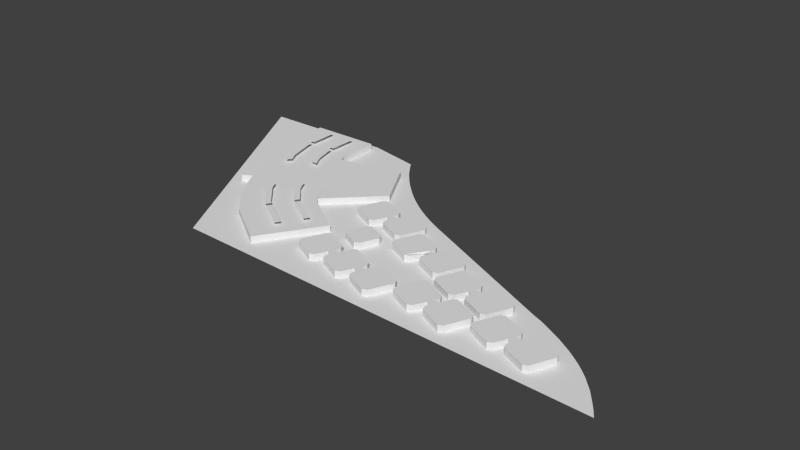 # Source: ESPLANADA_COMPLETA_UPDATE_1.blend  (saved by Blender 2.76.0; exported with 4.5.12 LTS)
import bpy
from mathutils import Matrix  # noqa: F401  (used for matrix-valued properties, if any)

bpy.ops.wm.read_factory_settings(use_empty=True)
scene = bpy.context.scene
scene.name = 'Scene'

# ---- collections
col_collection_1 = bpy.data.collections.new('Collection 1'); scene.collection.children.link(col_collection_1)

# ---- world
world_world = bpy.data.worlds.new('World'); scene.world = world_world
world_world.color = (0.05088, 0.05088, 0.05088)
world_world.use_sun_shadow = False
world_world.sun_shadow_jitter_overblur = 0.0
world_world.cycles.sampling_method = 'MANUAL'
world_world.cycles.sample_map_resolution = 256

# ---- meshes
me_plane_004 = bpy.data.meshes.new('Plane.004')
me_plane_004.from_pydata([], [], [])
me_plane_004.use_remesh_preserve_volume = False
me_plane_004.use_remesh_preserve_attributes = False
me_plane_004.use_mirror_vertex_groups = False
me_plane_004.update()
me_plane_003 = bpy.data.meshes.new('Plane.003')
me_plane_003.from_pydata([(11.54, 11.0, 0.0), (-19.31, 22.0, 0.0), (2.55, 27.2, 0.0), (-40.66, 9.09, 0.0), (-20.0, 24.44, 0.0), (-43.89, 21.07, 0.0), (-20.12, 38.58, 0.0), (-44.02, 38.25, 0.0), (-44.02, 38.25, 2.237), (-20.12, 38.58, 2.237), (-43.89, 21.07, 2.237), (-20.0, 24.44, 2.237), (-40.66, 9.09, 2.237), (2.55, 27.2, 2.237), (-19.31, 22.0, 2.237), (11.54, 11.0, 2.237), (-35.09, -1.14, 0.0), (-35.09, -1.14, 2.237)], [], [(3, 5, 4, 1), (5, 7, 6, 4), (0, 16, 3, 1, 2), (13, 14, 12, 17, 15), (5, 3, 12, 10), (12, 14, 11, 10), (0, 2, 13, 15), (6, 7, 8, 9), (16, 0, 15, 17), (10, 11, 9, 8), (2, 1, 14, 13), (3, 16, 17, 12), (4, 6, 9, 11), (7, 5, 10, 8), (1, 4, 11, 14)])
me_plane_003.use_remesh_preserve_volume = False
me_plane_003.use_remesh_preserve_attributes = False
me_plane_003.use_mirror_vertex_groups = False
me_plane_003.update()
me_plane_001 = bpy.data.meshes.new('Plane.001')
me_plane_001.from_pydata([(-157.1, -93.84, 0.0), (337.9, -107.8, 0.0), (-312.3, 190.6, 0.0), (-148.3, 193.4, 0.0), (48.85, 67.19, 0.0), (-84.95, 180.2, 0.0), (216.4, -9.832, 0.0), (289.8, -52.24, 0.0), (255.4, -28.91, 0.0), (315.9, -77.58, 0.0), (235.9, -18.62, 0.0), (303.6, -64.48, 0.0), (273.2, -40.0, 0.0), (327.1, -92.06, 0.0), (226.0, -13.64, 0.0), (296.9, -58.36, 0.0), (264.2, -34.45, 0.0), (321.8, -85.1, 0.0), (245.8, -23.9, 0.0), (309.8, -71.17, 0.0), (281.7, -46.12, 0.0), (332.4, -99.32, 0.0), (-20.93, 109.1, 0.0), (-54.39, 140.5, 0.0), (13.36, 85.46, 0.0), (-69.26, 157.8, 0.0), (-4.209, 96.64, 0.0), (-37.66, 123.9, 0.0), (32.45, 75.04, 0.0), (-76.93, 168.3, 0.0), (-12.57, 102.7, 0.0), (-46.02, 132.0, 0.0), (22.73, 80.08, 0.0), (-61.91, 149.1, 0.0), (4.153, 91.05, 0.0), (-29.3, 116.2, 0.0), (41.84, 70.34, 0.0)], [], [(0, 1, 21, 13, 17, 9, 19, 11, 15, 7, 20, 12, 16, 8, 18, 10, 14, 6, 4, 36, 28, 32, 24, 34, 26, 30, 22, 35, 27, 31, 23, 33, 25, 29, 5, 3, 2)])
me_plane_001.use_remesh_preserve_volume = False
me_plane_001.use_remesh_preserve_attributes = False
me_plane_001.use_mirror_vertex_groups = False
me_plane_001.update()
me_plane = bpy.data.meshes.new('Plane')
me_plane.from_pydata([(-1.359, 29.45, 0.0), (24.83, 17.32, 0.0), (14.07, 62.72, 0.0), (40.22, 50.61, 0.0), (30.08, 19.24, 0.0), (42.24, 45.43, 0.0), (-3.213, 34.51, 0.0), (8.904, 60.68, 0.0), (41.94, 20.15, 0.0), (67.99, 8.077, 0.0), (57.27, 53.42, 0.0), (83.46, 41.38, 0.0), (73.37, 9.876, 0.0), (85.38, 36.25, 0.0), (39.99, 25.6, 0.0), (51.89, 51.36, 0.0), (118.4, 14.41, 0.0), (92.39, 26.55, 0.0), (102.9, -18.83, 0.0), (76.95, -6.73, 0.0), (120.5, 9.386, 0.0), (108.3, -16.87, 0.0), (87.14, 24.68, 0.0), (75.19, -1.169, 0.0), (120.1, -15.99, 0.0), (146.4, -28.15, 0.0), (135.3, 17.13, 0.0), (161.6, 5.013, 0.0), (151.5, -26.19, 0.0), (163.6, -0.03344, 0.0), (118.2, -10.86, 0.0), (130.2, 15.43, 0.0), (156.9, -39.19, 0.0), (183.1, -51.3, 0.0), (172.2, -6.014, 0.0), (198.4, -17.99, 0.0), (188.4, -49.33, 0.0), (200.3, -23.18, 0.0), (155.0, -34.09, 0.0), (166.9, -7.806, 0.0), (200.2, -48.59, 0.0), (226.2, -60.57, 0.0), (215.7, -15.31, 0.0), (241.6, -27.25, 0.0), (231.3, -58.78, 0.0), (243.6, -32.38, 0.0), (198.1, -43.32, 0.0), (210.3, -16.96, 0.0), (231.9, -82.15, 0.0), (258.1, -94.22, 0.0), (247.3, -49.03, 0.0), (273.4, -61.13, 0.0), (263.3, -92.38, 0.0), (275.4, -66.17, 0.0), (230.1, -77.06, 0.0), (242.1, -50.83, 0.0), (275.1, -91.42, 0.0), (301.3, -103.4, 0.0), (290.5, -58.26, 0.0), (316.5, -70.16, 0.0), (273.3, -86.3, 0.0), (285.2, -60.14, 0.0), (182.0, -87.56, 0.0), (208.2, -99.67, 0.0), (197.2, -54.15, 0.0), (223.5, -66.42, 0.0), (180.1, -82.39, 0.0), (192.1, -56.37, 0.0), (138.8, -78.34, 0.0), (164.9, -90.3, 0.0), (154.2, -45.05, 0.0), (180.3, -57.16, 0.0), (137.1, -73.02, 0.0), (148.8, -46.93, 0.0), (170.3, -88.22, 0.0), (182.4, -62.22, 0.0), (88.59, -83.8, 0.0), (114.9, -95.92, 0.0), (104.2, -50.49, 0.0), (130.3, -62.58, 0.0), (120.3, -93.77, 0.0), (132.5, -67.71, 0.0), (86.94, -78.55, 0.0), (98.68, -52.42, 0.0), (45.67, -74.47, 0.0), (71.69, -86.4, 0.0), (61.07, -41.2, 0.0), (87.02, -53.32, 0.0), (77.02, -84.73, 0.0), (89.14, -58.41, 0.0), (43.61, -69.3, 0.0), (55.78, -43.18, 0.0), (2.37, -65.24, -0.0003052), (28.56, -77.29, -0.0003052), (17.77, -31.98, -0.0003052), (43.84, -44.03, -0.0003052), (0.4238, -59.98, -0.0003052), (12.56, -33.88, -0.0003052), (33.87, -75.33, -0.0003052), (45.86, -49.22, -0.0003052), (36.43, 32.89, 0.0), (39.84, 40.52, 0.0), (45.84, 37.74, 0.0), (42.2, 30.16, 0.0), (115.0, -3.443, -1.662), (118.2, 4.409, 0.0), (123.9, 1.829, 0.0), (120.4, -5.88, 0.0), (194.7, -35.68, 0.0), (198.2, -28.01, 0.0), (203.9, -30.68, 0.0), (200.3, -38.36, 0.0), (269.6, -78.79, 0.0), (273.3, -71.03, 0.0), (278.9, -73.72, 0.0), (275.4, -81.37, 0.0), (185.8, -69.8, 0.0), (182.2, -77.43, 0.0), (176.5, -74.94, 0.0), (180.2, -67.32, 0.0), (92.64, -65.97, 0.0), (89.11, -73.72, 0.0), (83.37, -70.99, 0.0), (86.82, -63.36, 0.0), (49.5, -56.71, 0.0), (45.93, -64.39, 0.0), (40.11, -61.8, -0.0003052), (43.69, -54.07, -0.0003052), (26.65, -21.2, 0.0), (46.28, -30.39, 0.0), (39.48, 6.441, 0.0), (59.25, -2.553, 0.0), (52.33, -28.23, 0.0), (61.43, -8.453, 0.0), (24.58, -15.21, 0.0), (33.63, 4.308, 0.0), (33.62, 4.286, 7.738), (24.57, -15.23, 7.738), (61.42, -8.474, 7.738), (52.32, -28.25, 7.738), (59.24, -2.574, 7.738), (39.47, 6.42, 7.738), (46.27, -30.41, 7.738), (26.64, -21.22, 7.738), (43.68, -54.09, 7.738), (40.1, -61.82, 7.738), (45.92, -64.41, 7.738), (49.49, -56.73, 7.738), (86.81, -63.39, 7.738), (83.36, -71.01, 7.738), (89.1, -73.74, 7.738), (92.64, -65.99, 7.738), (180.2, -67.35, 7.738), (176.5, -74.97, 7.738), (182.2, -77.45, 7.738), (185.8, -69.82, 7.738), (275.4, -81.39, 7.738), (278.9, -73.74, 7.738), (273.3, -71.05, 7.738), (269.6, -78.81, 7.738), (200.3, -38.38, 7.738), (203.9, -30.7, 7.738), (198.1, -28.03, 7.738), (194.7, -35.7, 7.738), (120.4, -5.901, 7.738), (123.9, 1.807, 7.738), (118.2, 4.388, 7.738), (115.0, -3.465, 6.076), (42.2, 30.14, 7.738), (45.84, 37.72, 7.738), (39.83, 40.5, 7.738), (36.42, 32.86, 7.738), (45.86, -49.25, 7.738), (33.86, -75.36, 7.738), (12.56, -33.9, 7.738), (0.4161, -60.0, 7.738), (43.83, -44.05, 7.738), (17.76, -32.0, 7.738), (28.56, -77.32, 7.738), (2.362, -65.26, 7.738), (55.77, -43.2, 7.738), (43.6, -69.32, 7.738), (89.13, -58.43, 7.738), (77.01, -84.76, 7.738), (87.01, -53.34, 7.738), (61.07, -41.22, 7.738), (71.68, -86.42, 7.738), (45.66, -74.49, 7.738), (98.67, -52.44, 7.738), (86.94, -78.57, 7.738), (132.5, -67.74, 7.738), (120.3, -93.79, 7.738), (130.3, -62.6, 7.738), (104.2, -50.51, 7.738), (114.9, -95.94, 7.738), (88.58, -83.82, 7.738), (182.4, -62.24, 7.738), (170.3, -88.24, 7.738), (148.8, -46.96, 7.738), (137.1, -73.04, 7.738), (180.3, -57.18, 7.738), (154.2, -45.07, 7.738), (164.9, -90.32, 7.738), (138.8, -78.37, 7.738), (192.1, -56.39, 7.738), (180.1, -82.41, 7.738), (223.5, -66.44, 7.738), (197.2, -54.17, 7.738), (208.2, -99.7, 7.738), (182.0, -87.58, 7.738), (285.2, -60.16, 7.738), (273.2, -86.32, 7.738), (316.5, -70.18, 7.738), (290.5, -58.28, 7.738), (301.3, -103.4, 7.738), (275.1, -91.44, 7.738), (242.1, -50.85, 7.738), (230.1, -77.08, 7.738), (275.4, -66.19, 7.738), (263.3, -92.4, 7.738), (273.4, -61.15, 7.738), (247.3, -49.05, 7.738), (258.1, -94.24, 7.738), (231.9, -82.17, 7.738), (210.3, -16.98, 7.738), (198.1, -43.34, 7.738), (243.6, -32.4, 7.738), (231.3, -58.8, 7.738), (241.6, -27.27, 7.738), (215.7, -15.33, 7.738), (226.2, -60.59, 7.738), (200.2, -48.61, 7.738), (166.9, -7.828, 7.738), (155.0, -34.11, 7.738), (200.3, -23.2, 7.738), (188.4, -49.35, 7.738), (198.4, -18.01, 7.738), (172.2, -6.035, 7.738), (183.1, -51.32, 7.738), (156.9, -39.21, 7.738), (130.1, 15.41, 7.738), (118.2, -10.88, 7.738), (163.6, -0.05466, 7.738), (151.5, -26.22, 7.738), (161.6, 4.992, 7.738), (135.3, 17.11, 7.738), (146.4, -28.17, 7.738), (120.1, -16.02, 7.738), (75.19, -1.19, 7.738), (87.13, 24.66, 7.738), (108.3, -16.89, 7.738), (120.5, 9.364, 7.738), (76.94, -6.751, 7.738), (102.9, -18.85, 7.738), (92.38, 26.53, 7.738), (118.4, 14.39, 7.738), (51.89, 51.34, 7.738), (39.98, 25.58, 7.738), (85.38, 36.23, 7.738), (73.37, 9.854, 7.738), (83.45, 41.36, 7.738), (57.27, 53.39, 7.738), (67.98, 8.056, 7.738), (41.93, 20.13, 7.738), (8.897, 60.66, 7.738), (-3.221, 34.49, 7.738), (42.24, 45.4, 7.738), (30.07, 19.21, 7.738), (40.22, 50.59, 7.738), (14.07, 62.69, 7.738), (24.82, 17.3, 7.738), (-1.366, 29.43, 7.738), (318.5, -75.36, 0.0), (306.5, -101.7, 0.0), (225.3, -71.77, 0.0), (213.4, -97.8, 0.0), (318.5, -75.39, 7.738), (306.5, -101.7, 7.738), (225.3, -71.8, 7.738), (213.4, -97.82, 7.738)], [], [(0, 2, 3, 1), (3, 5, 101, 100, 4, 1), (0, 6, 7, 2), (8, 10, 11, 9), (11, 13, 12, 9), (8, 14, 103, 102, 15, 10), (19, 17, 16, 18), (16, 20, 105, 104, 21, 18), (19, 23, 22, 17), (24, 26, 27, 25), (27, 29, 28, 25), (24, 30, 107, 106, 31, 26), (32, 34, 35, 33), (35, 37, 109, 108, 36, 33), (32, 38, 39, 34), (40, 42, 43, 41), (43, 45, 44, 41), (40, 46, 111, 110, 47, 42), (48, 50, 51, 49), (51, 53, 113, 112, 52, 49), (48, 54, 55, 50), (56, 58, 59, 57), (56, 60, 115, 114, 61, 58), (62, 64, 65, 63), (62, 66, 117, 116, 67, 64), (68, 70, 71, 69), (68, 72, 73, 70), (71, 75, 119, 118, 74, 69), (76, 78, 79, 77), (79, 81, 80, 77), (76, 82, 121, 120, 83, 78), (84, 86, 87, 85), (87, 89, 123, 122, 88, 85), (84, 90, 125, 124, 91, 86), (92, 94, 95, 93), (92, 96, 97, 94), (95, 99, 127, 126, 98, 93), (100, 101, 102, 103), (104, 105, 106, 107), (108, 109, 110, 111), (112, 113, 114, 115), (116, 117, 118, 119), (120, 121, 122, 123), (124, 125, 126, 127), (128, 130, 131, 129), (131, 133, 132, 129), (128, 134, 135, 130), (252, 253, 255, 254), (48, 49, 222, 223), (247, 245, 240, 165, 164, 241), (107, 30, 241, 164), (231, 229, 224, 161, 160, 225), (8, 9, 262, 263), (212, 214, 277, 276), (106, 105, 166, 165), (28, 29, 242, 243), (83, 120, 151, 188), (215, 213, 210, 157, 156, 211), (203, 202, 200, 201), (82, 76, 195, 189), (111, 46, 225, 160), (155, 152, 153, 154), (59, 272, 273, 57), (77, 80, 191, 194), (64, 67, 204, 207), (50, 55, 216, 221), (85, 88, 183, 186), (9, 12, 259, 262), (252, 254, 249, 248), (122, 121, 150, 149), (109, 37, 234, 162), (67, 116, 155, 204), (91, 124, 147, 180), (81, 79, 192, 190), (30, 24, 247, 241), (92, 93, 178, 179), (35, 34, 237, 236), (16, 17, 254, 255), (115, 60, 211, 156), (86, 91, 180, 185), (125, 90, 181, 146), (75, 71, 200, 196), (10, 15, 256, 261), (133, 131, 140, 138), (228, 230, 227, 226), (40, 41, 230, 231), (97, 96, 175, 174), (117, 66, 205, 154), (1, 4, 267, 270), (206, 208, 279, 278), (134, 128, 143, 137), (255, 253, 250, 167, 166, 251), (45, 43, 228, 226), (116, 119, 152, 155), (260, 262, 259, 258), (93, 98, 173, 178), (159, 156, 157, 158), (274, 65, 206, 278), (151, 148, 149, 150), (2, 7, 264, 269), (4, 100, 171, 267), (49, 52, 219, 222), (24, 25, 246, 247), (63, 275, 279, 208), (187, 185, 180, 147, 146, 181), (176, 178, 173, 145, 144, 172), (268, 270, 267, 171, 170, 266), (43, 42, 229, 228), (209, 207, 204, 155, 154, 205), (34, 39, 232, 237), (236, 238, 235, 163, 162, 234), (203, 201, 198, 199), (7, 6, 265, 264), (110, 109, 162, 161), (58, 61, 210, 213), (25, 28, 243, 246), (147, 144, 145, 146), (47, 110, 161, 224), (126, 125, 146, 145), (128, 129, 142, 143), (22, 23, 248, 249), (239, 237, 232, 233), (20, 16, 255, 251), (118, 117, 154, 153), (3, 2, 269, 268), (37, 35, 236, 234), (59, 58, 213, 212), (132, 133, 138, 139), (275, 274, 278, 279), (13, 11, 260, 258), (121, 82, 189, 150), (102, 101, 170, 169), (100, 103, 168, 171), (200, 202, 197, 153, 152, 196), (239, 238, 236, 237), (272, 59, 212, 276), (26, 31, 240, 245), (113, 53, 218, 158), (69, 74, 197, 202), (61, 114, 157, 210), (143, 142, 140, 141), (66, 62, 209, 205), (98, 126, 145, 173), (130, 135, 136, 141), (247, 246, 244, 245), (179, 178, 176, 177), (42, 47, 224, 229), (74, 118, 153, 197), (18, 21, 250, 253), (271, 270, 268, 269), (171, 168, 169, 170), (19, 18, 253, 252), (79, 78, 193, 192), (57, 273, 277, 214), (99, 95, 176, 172), (29, 27, 244, 242), (21, 104, 167, 250), (209, 208, 206, 207), (135, 134, 137, 136), (62, 63, 208, 209), (32, 33, 238, 239), (72, 68, 203, 199), (80, 81, 190, 191), (0, 1, 270, 271), (114, 113, 158, 157), (15, 102, 169, 256), (11, 10, 261, 260), (129, 132, 139, 142), (52, 112, 159, 219), (101, 5, 266, 170), (73, 72, 199, 198), (68, 69, 202, 203), (70, 73, 198, 201), (231, 230, 228, 229), (119, 75, 196, 152), (195, 194, 192, 193), (6, 0, 271, 265), (60, 56, 215, 211), (263, 261, 256, 169, 168, 257), (143, 141, 136, 137), (195, 193, 188, 151, 150, 189), (27, 26, 245, 244), (103, 14, 257, 168), (33, 36, 235, 238), (273, 272, 276, 277), (55, 54, 217, 216), (87, 86, 185, 184), (36, 108, 163, 235), (120, 123, 148, 151), (127, 99, 172, 144), (44, 45, 226, 227), (78, 83, 188, 193), (184, 186, 183, 149, 148, 182), (167, 164, 165, 166), (112, 115, 156, 159), (88, 122, 149, 183), (223, 221, 216, 217), (124, 127, 144, 147), (56, 57, 214, 215), (46, 40, 231, 225), (94, 97, 174, 177), (65, 274, 275, 63), (41, 44, 227, 230), (51, 50, 221, 220), (90, 84, 187, 181), (71, 70, 201, 200), (84, 85, 186, 187), (140, 142, 139, 138), (187, 186, 184, 185), (192, 194, 191, 190), (123, 89, 182, 148), (104, 107, 164, 167), (223, 222, 220, 221), (89, 87, 184, 182), (17, 22, 249, 254), (263, 262, 260, 261), (96, 92, 179, 175), (54, 48, 223, 217), (38, 32, 239, 233), (105, 20, 251, 166), (244, 246, 243, 242), (215, 214, 212, 213), (271, 269, 264, 265), (76, 77, 194, 195), (5, 3, 268, 266), (23, 19, 252, 248), (163, 160, 161, 162), (108, 111, 160, 163), (220, 222, 219, 159, 158, 218), (31, 106, 165, 240), (14, 8, 263, 257), (39, 38, 233, 232), (65, 64, 207, 206), (179, 177, 174, 175), (12, 13, 258, 259), (95, 94, 177, 176), (53, 51, 220, 218), (131, 130, 141, 140)])
me_plane.use_remesh_preserve_volume = False
me_plane.use_remesh_preserve_attributes = False
me_plane.use_mirror_vertex_groups = False
me_plane.update()
me_plane_002 = bpy.data.meshes.new('Plane.002')
me_plane_002.from_pydata([(-51.37, 18.65, 0.1758), (4.899, 74.62, 0.1758), (-103.5, 113.3, 0.1758), (-26.7, 131.6, 0.1758), (-99.93, -52.38, 0.1758), (-42.33, -89.74, 0.1758), (-45.67, 12.8, 0.1758), (3.284, -19.0, 0.1758), (-105.2, -46.68, 0.1758), (-50.97, 18.5, 0.1758), (-129.6, -20.55, 0.1758), (-65.69, 44.64, 0.1758), (-178.5, 67.93, 0.1758), (-103.6, 113.3, 0.1758), (-189.9, 110.0, 0.1758), (-105.9, 121.8, 0.1758), (-190.3, 170.4, 0.1758), (-106.4, 171.5, 0.1758), (-1.359, 29.45, 0.1758), (24.83, 17.32, 0.1758), (14.07, 62.72, 0.1758), (40.22, 50.61, 0.1758), (30.08, 19.24, 0.1758), (42.24, 45.43, 0.1758), (-3.213, 34.51, 0.1758), (8.904, 60.68, 0.1758), (41.94, 20.15, 0.1758), (67.99, 8.077, 0.1758), (57.27, 53.42, 0.1758), (83.46, 41.38, 0.1758), (73.37, 9.876, 0.1758), (85.38, 36.25, 0.1758), (39.99, 25.6, 0.1758), (51.89, 51.36, 0.1758), (118.4, 14.41, 0.1758), (92.39, 26.55, 0.1758), (102.9, -18.83, 0.1758), (76.95, -6.73, 0.1758), (120.5, 9.386, 0.1758), (108.3, -16.87, 0.1758), (87.14, 24.68, 0.1758), (75.19, -1.169, 0.1758), (120.1, -15.99, 0.1758), (146.4, -28.15, 0.1758), (135.3, 17.13, 0.1758), (161.6, 5.013, 0.1758), (151.5, -26.19, 0.1758), (163.6, -0.03344, 0.1758), (118.2, -10.86, 0.1758), (130.2, 15.43, 0.1758), (156.9, -39.19, 0.1758), (183.1, -51.3, 0.1758), (172.2, -6.014, 0.1758), (198.4, -17.99, 0.1758), (188.4, -49.33, 0.1758), (200.3, -23.18, 0.1758), (155.0, -34.09, 0.1758), (166.9, -7.806, 0.1758), (200.2, -48.59, 0.1758), (226.2, -60.57, 0.1758), (215.7, -15.31, 0.1758), (241.6, -27.25, 0.1758), (231.3, -58.78, 0.1758), (243.6, -32.38, 0.1758), (198.1, -43.32, 0.1758), (210.3, -16.96, 0.1758), (231.9, -82.15, 0.1758), (258.1, -94.22, 0.1758), (247.3, -49.03, 0.1758), (273.4, -61.13, 0.1758), (263.3, -92.38, 0.1758), (275.4, -66.17, 0.1758), (230.1, -77.06, 0.1758), (242.1, -50.83, 0.1758), (275.1, -91.42, 0.1758), (301.3, -103.4, 0.1758), (290.5, -58.26, 0.1758), (316.5, -70.16, 0.1758), (273.3, -86.3, 0.1758), (285.2, -60.14, 0.1758), (182.0, -87.56, 0.1758), (208.2, -99.67, 0.1758), (197.2, -54.15, 0.1758), (223.5, -66.42, 0.1758), (180.1, -82.39, 0.1758), (192.1, -56.37, 0.1758), (138.8, -78.34, 0.1758), (164.9, -90.3, 0.1758), (154.2, -45.05, 0.1758), (180.3, -57.16, 0.1758), (137.1, -73.02, 0.1758), (148.8, -46.93, 0.1758), (170.3, -88.22, 0.1758), (182.4, -62.22, 0.1758), (88.59, -83.8, 0.1758), (114.9, -95.92, 0.1758), (104.2, -50.49, 0.1758), (130.3, -62.58, 0.1758), (120.3, -93.77, 0.1758), (132.5, -67.71, 0.1758), (86.94, -78.55, 0.1758), (98.68, -52.42, 0.1758), (45.67, -74.47, 0.1758), (71.69, -86.4, 0.1758), (61.07, -41.2, 0.1758), (87.02, -53.32, 0.1758), (77.02, -84.73, 0.1758), (89.14, -58.41, 0.1758), (43.61, -69.3, 0.1758), (55.78, -43.18, 0.1758), (2.37, -65.24, 0.1755), (28.56, -77.29, 0.1755), (17.77, -31.98, 0.1755), (43.84, -44.03, 0.1755), (0.4238, -59.98, 0.1755), (12.56, -33.88, 0.1755), (33.87, -75.33, 0.1755), (45.86, -49.22, 0.1755), (36.43, 32.89, 0.1758), (39.84, 40.52, 0.1758), (45.84, 37.74, 0.1758), (42.2, 30.16, 0.1758), (115.0, -3.443, -1.486), (118.2, 4.409, 0.1758), (123.9, 1.829, 0.1758), (120.4, -5.88, 0.1758), (194.7, -35.68, 0.1758), (198.2, -28.01, 0.1758), (203.9, -30.68, 0.1758), (200.3, -38.36, 0.1758), (269.6, -78.79, 0.1758), (273.3, -71.03, 0.1758), (278.9, -73.72, 0.1758), (275.4, -81.37, 0.1758), (185.8, -69.8, 0.1758), (182.2, -77.43, 0.1758), (176.5, -74.94, 0.1758), (180.2, -67.32, 0.1758), (92.64, -65.97, 0.1758), (89.11, -73.72, 0.1758), (83.37, -70.99, 0.1758), (86.82, -63.36, 0.1758), (49.5, -56.71, 0.1758), (45.93, -64.39, 0.1758), (40.11, -61.8, 0.1755), (43.69, -54.07, 0.1755), (26.65, -21.2, 0.1758), (46.28, -30.39, 0.1758), (39.48, 6.441, 0.1758), (59.25, -2.553, 0.1758), (52.33, -28.23, 0.1758), (61.43, -8.453, 0.1758), (24.58, -15.21, 0.1758), (33.63, 4.308, 0.1758), (-170.2, 25.76, 0.1758), (-161.0, 8.977, 0.1758), (-149.8, 15.2, 0.1758), (-158.9, 31.98, 0.1758), (318.5, -75.36, 0.1758), (306.5, -101.7, 0.1758), (225.3, -71.77, 0.1758), (213.4, -97.8, 0.1758)], [], [(0, 1, 3, 2), (4, 5, 7, 6), (4, 6, 9, 8), (8, 9, 11, 10), (10, 11, 13, 12, 157, 156), (12, 13, 15, 14), (14, 15, 17, 16), (18, 19, 21, 20), (21, 19, 22, 118, 119, 23), (18, 20, 25, 24), (26, 27, 29, 28), (29, 27, 30, 31), (26, 28, 33, 120, 121, 32), (37, 36, 34, 35), (34, 36, 39, 122, 123, 38), (37, 35, 40, 41), (42, 43, 45, 44), (45, 43, 46, 47), (42, 44, 49, 124, 125, 48), (50, 51, 53, 52), (53, 51, 54, 126, 127, 55), (50, 52, 57, 56), (58, 59, 61, 60), (61, 59, 62, 63), (58, 60, 65, 128, 129, 64), (66, 67, 69, 68), (69, 67, 70, 130, 131, 71), (66, 68, 73, 72), (74, 75, 77, 76), (74, 76, 79, 132, 133, 78), (80, 81, 83, 82), (80, 82, 85, 134, 135, 84), (86, 87, 89, 88), (86, 88, 91, 90), (89, 87, 92, 136, 137, 93), (94, 95, 97, 96), (97, 95, 98, 99), (94, 96, 101, 138, 139, 100), (102, 103, 105, 104), (105, 103, 106, 140, 141, 107), (102, 104, 109, 142, 143, 108), (110, 111, 113, 112), (110, 112, 115, 114), (113, 111, 116, 144, 145, 117), (118, 121, 120, 119), (122, 125, 124, 123), (126, 129, 128, 127), (130, 133, 132, 131), (134, 137, 136, 135), (138, 141, 140, 139), (142, 145, 144, 143), (146, 147, 149, 148), (149, 147, 150, 151), (146, 148, 153, 152), (77, 75, 159, 158), (156, 157, 154, 155), (83, 81, 161, 160)])
me_plane_002.use_remesh_preserve_volume = False
me_plane_002.use_remesh_preserve_attributes = False
me_plane_002.use_mirror_vertex_groups = False
me_plane_002.update()
me_plane_005 = bpy.data.meshes.new('Plane.005')
me_plane_005.from_pydata([(-117.9, 79.26, 1.546), (-109.7, 78.58, 1.546), (-123.9, 89.87, 1.546), (-117.4, 92.53, 1.546), (-131.7, 119.0, 1.546), (-124.4, 119.1, 1.546), (-131.8, 123.5, 1.546), (-124.5, 123.6, 1.546), (-131.8, 157.1, 1.546), (-124.5, 157.2, 1.546), (-162.5, 123.1, 1.546), (-155.5, 123.1, 1.546), (-162.9, 157.0, 1.546), (-155.9, 157.0, 1.546), (-162.4, 118.7, 1.546), (-155.4, 118.7, 1.546), (-162.4, 113.8, 1.546), (-154.9, 113.1, 1.546), (-152.9, 78.16, 1.546), (-146.3, 80.64, 1.546), (-145.4, 64.63, 1.546), (-140.5, 70.22, 1.546)], [], [(0, 1, 3, 2), (2, 3, 5, 4), (10, 11, 13, 12), (6, 7, 9, 8), (15, 14, 16, 17), (17, 16, 18, 19), (19, 18, 20, 21)])
me_plane_005.use_remesh_preserve_volume = False
me_plane_005.use_remesh_preserve_attributes = False
me_plane_005.use_mirror_vertex_groups = False
me_plane_005.update()
me_plane_006 = bpy.data.meshes.new('Plane.006')
me_plane_006.from_pydata([(-74.32, -36.11, 1.546), (-39.21, -58.76, 1.546), (-70.57, -30.25, 1.546), (-35.4, -52.92, 1.546), (-57.5, -10.01, 1.546), (-22.37, -32.76, 1.546), (-53.72, -4.209, 1.546), (-18.59, -26.94, 1.546), (-61.21, -7.73, 1.546), (-57.44, -1.929, 1.546), (-81.95, 14.14, 1.546), (-76.28, 18.26, 1.546), (-87.86, 24.75, 1.546), (-83.95, 32.29, 1.546), (-78.02, -33.72, 1.546), (-74.27, -27.86, 1.546), (-82.02, -31.16, 1.546), (-78.76, -24.44, 1.546), (-107.4, -4.03, 1.546), (-101.5, -0.1487, 1.546), (-114.7, 9.345, 1.546), (-107.5, 10.55, 1.546)], [], [(0, 1, 3, 2), (4, 5, 7, 6), (8, 9, 11, 10), (10, 11, 13, 12), (14, 15, 17, 16), (16, 17, 19, 18), (18, 19, 21, 20)])
me_plane_006.use_remesh_preserve_volume = False
me_plane_006.use_remesh_preserve_attributes = False
me_plane_006.use_mirror_vertex_groups = False
me_plane_006.update()
me_plane_007 = bpy.data.meshes.new('Plane.007')
me_plane_007.from_pydata([(-4.465, -4.935, 0.0), (11.54, 11.0, 0.0), (-26.74, -16.09, 0.0), (-2.849, -6.599, 0.0), (-18.29, -25.15, 0.0), (11.08, -15.66, 0.0), (-1.899, -35.78, 0.0), (-26.74, -16.09, 2.237), (11.54, 11.0, 2.237), (-4.465, -4.935, 2.237), (-38.29, -2.91, 0.0), (-35.69, -7.687, 0.0), (-32.49, -5.917, 0.0), (-35.09, -1.14, 0.0), (-2.849, -6.599, 2.237), (-18.29, -25.15, 2.237), (11.08, -15.66, 2.237), (-1.899, -35.78, 2.237), (-38.29, -2.91, 2.237), (-35.69, -7.687, 2.237), (-32.49, -5.917, 2.237), (-35.09, -1.14, 2.237)], [], [(0, 3, 4, 2), (3, 5, 6, 4), (4, 6, 17, 15), (14, 15, 17, 16), (13, 21, 8, 1), (12, 2, 7, 20), (11, 12, 20, 19), (21, 20, 7, 9, 8), (9, 7, 15, 14), (0, 2, 12, 13, 1), (20, 21, 18, 19), (6, 5, 16, 17), (5, 3, 14, 16), (0, 1, 8, 9), (12, 11, 10, 13), (13, 10, 18, 21), (2, 4, 15, 7), (3, 0, 9, 14), (10, 11, 19, 18)])
me_plane_007.use_remesh_preserve_volume = False
me_plane_007.use_remesh_preserve_attributes = False
me_plane_007.use_mirror_vertex_groups = False
me_plane_007.update()

# ---- objects
ob_plane_004 = bpy.data.objects.new('Plane.004', me_plane_004)
ob_plane_003 = bpy.data.objects.new('Plane.003', me_plane_003)
ob_plane_001 = bpy.data.objects.new('Plane.001', me_plane_001)
ob_plane = bpy.data.objects.new('Plane', me_plane)
ob_plane_002 = bpy.data.objects.new('Plane.002', me_plane_002)
ob_plane_005 = bpy.data.objects.new('Plane.005', me_plane_005)
ob_plane_006 = bpy.data.objects.new('Plane.006', me_plane_006)
ob_plane_007 = bpy.data.objects.new('Plane.007', me_plane_007)

# ---- transforms, parenting, visibility, modifiers, constraints
ob_plane_004.location = (0.0, 0.0, 0.0)
ob_plane_004.lineart.crease_threshold = 0.0
ob_plane_003.location = (0.0, 0.0, 0.0)
ob_plane_003.lineart.crease_threshold = 0.0
ob_plane_001.location = (22.4, -13.51, 0.0)
ob_plane_001.scale = (0.2846, 0.2846, 0.2846)
ob_plane_001.lineart.crease_threshold = 0.0
ob_plane.location = (10.15, -10.24, 0.0)
ob_plane.scale = (0.2846, 0.2846, 0.2846)
ob_plane.lineart.crease_threshold = 0.0
ob_plane_002.location = (10.15, -10.24, 2.193)
ob_plane_002.scale = (0.2846, 0.2846, 0.2846)
ob_plane_002.lineart.crease_threshold = 0.0
ob_plane_005.location = (10.15, -10.24, 3.174)
ob_plane_005.scale = (0.2846, 0.2846, 0.2846)
ob_plane_005.lineart.crease_threshold = 0.0
ob_plane_006.location = (10.15, -10.24, 3.174)
ob_plane_006.scale = (0.2846, 0.2846, 0.2846)
ob_plane_006.lineart.crease_threshold = 0.0
ob_plane_007.location = (0.0, 0.0, 0.0)
ob_plane_007.lineart.crease_threshold = 0.0

# ---- collection membership
col_collection_1.objects.link(ob_plane_004)
col_collection_1.objects.link(ob_plane_003)
col_collection_1.objects.link(ob_plane_001)
col_collection_1.objects.link(ob_plane)
col_collection_1.objects.link(ob_plane_002)
col_collection_1.objects.link(ob_plane_005)
col_collection_1.objects.link(ob_plane_006)
col_collection_1.objects.link(ob_plane_007)

# ---- scene / render settings (as saved in the file)
scene.frame_start = 1; scene.frame_end = 250; scene.frame_set(1)
scene.render.engine = 'BLENDER_EEVEE_NEXT'
scene.render.resolution_percentage = 50
scene.render.dither_intensity = 0.0
scene.cycles.use_denoising = False
scene.cycles.samples = 10
scene.cycles.sampling_pattern = 'TABULATED_SOBOL'
scene.cycles.light_sampling_threshold = 0.0
scene.cycles.use_adaptive_sampling = False
scene.cycles.use_light_tree = False
scene.cycles.blur_glossy = 0.0
scene.cycles.pixel_filter_type = 'GAUSSIAN'
scene.cycles.sample_clamp_indirect = 0.0
scene.view_settings.view_transform = 'Standard'
bpy.context.view_layer.update()

# ---- added for rendering (the .blend has no active camera and no usable light): camera, sun
cam_auto = bpy.data.cameras.new('AutoCamera')
cam_auto.lens = 50.0
cam_auto.sensor_width = 36.0
cam_auto.clip_end = 3312.48
ob_auto_camera = bpy.data.objects.new('AutoCamera', cam_auto)
scene.collection.objects.link(ob_auto_camera)
ob_auto_camera.location = (214.797, -227.812, 152.568)
ob_auto_camera.rotation_euler = (1.09748, -7.21219e-08, 0.694738)
scene.camera = ob_auto_camera
light_auto_sun = bpy.data.lights.new('AutoSun', 'SUN')
light_auto_sun.energy = 3.0
light_auto_sun.angle = 0.0523599
ob_auto_sun = bpy.data.objects.new('AutoSun', light_auto_sun)
scene.collection.objects.link(ob_auto_sun)
ob_auto_sun.rotation_euler = (0.872665, 0.174533, 0.523599)
bpy.context.view_layer.update()
